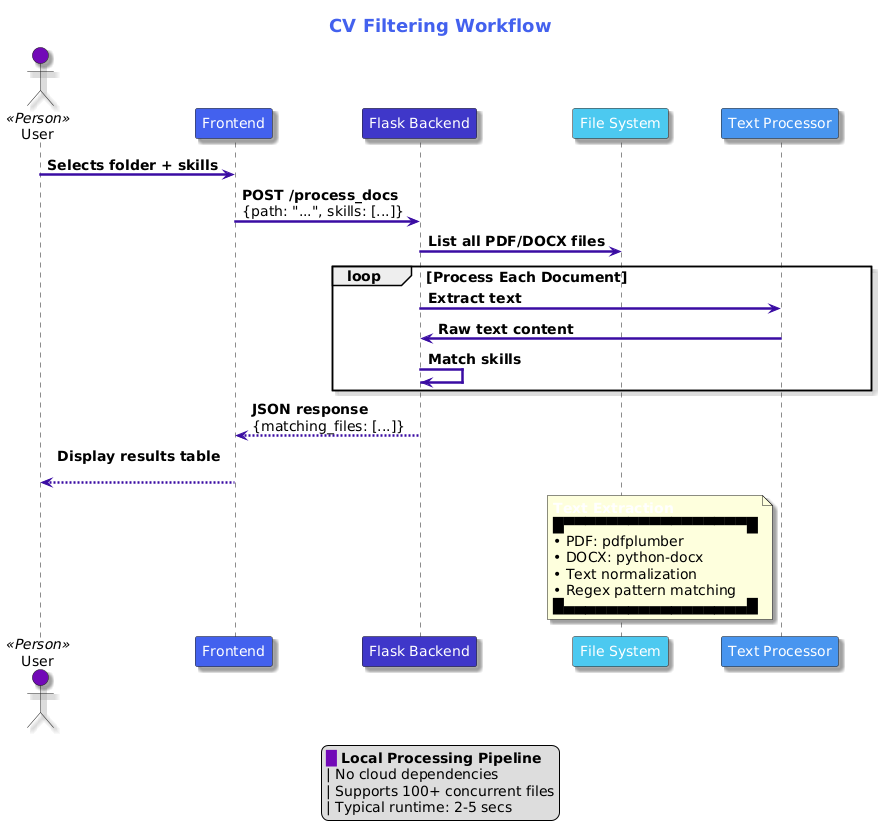

The diagram above was rendered by PlantUML. Its source (embedded in the PNG):
@startuml
title <color:#4361ee><size:18>CV Filtering Workflow</size></color>

skinparam monochrome false
skinparam defaultFontName Arial
skinparam defaultFontSize 14
skinparam shadowing true
skinparam ArrowColor #3a0ca3
skinparam ArrowThickness 2.5
skinparam ParticipantPadding 20
skinparam BoxPadding 15

actor User <<Person>> #7209b7
participant "<color:#ffffff>Frontend</color>" as FE #4361ee
participant "<color:#ffffff>Flask Backend</color>" as BE #3f37c9
participant "<color:#ffffff>File System</color>" as FS #4cc9f0
participant "<color:#ffffff>Text Processor</color>" as TP #4895ef

User -> FE: <b>Selects folder + skills</b>
FE -> BE: <b>POST /process_docs</b>\n{path: "...", skills: [...]}
BE -> FS: <b>List all PDF/DOCX files</b>

loop <b>Process Each Document</b>
  BE -> TP: <b>Extract text</b>
  TP -> BE: <b>Raw text content</b>
  BE -> BE: <b>Match skills</b>
end

BE --> FE: <b>JSON response</b>\n{matching_files: [...]}
FE --> User: <b>Display results table</b>\n

note left of TP
  <b><color:#ffffff>Text Extraction</color></b>
  █▀▀▀▀▀▀▀▀▀▀▀▀▀▀▀▀▀█
  • PDF: pdfplumber
  • DOCX: python-docx
  • Text normalization
  • Regex pattern matching
  █▄▄▄▄▄▄▄▄▄▄▄▄▄▄▄▄▄█
end note

legend bottom
  <color:#7209b7>█</color> <b>Local Processing Pipeline</b> 
  | No cloud dependencies
  | Supports 100+ concurrent files
  | Typical runtime: 2-5 secs
end legend
@enduml